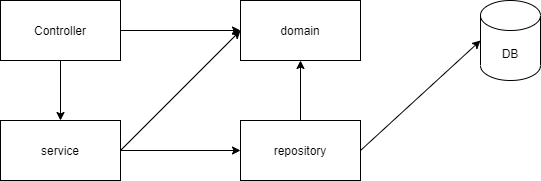

The diagram above was exported from draw.io. Its source (the exported page's mxGraphModel, read from the mxfile embedded in the PNG):
<mxGraphModel dx="782" dy="437" grid="1" gridSize="10" guides="1" tooltips="1" connect="1" arrows="1" fold="1" page="1" pageScale="1" pageWidth="1169" pageHeight="827" math="0" shadow="0">
  <root>
    <mxCell id="0" />
    <mxCell id="1" parent="0" />
    <mxCell id="zmJ35P3oMBa-rceXLacf-1" value="Controller" style="rounded=0;whiteSpace=wrap;html=1;" vertex="1" parent="1">
      <mxGeometry x="40" y="40" width="120" height="60" as="geometry" />
    </mxCell>
    <mxCell id="zmJ35P3oMBa-rceXLacf-2" value="domain" style="rounded=0;whiteSpace=wrap;html=1;" vertex="1" parent="1">
      <mxGeometry x="280" y="40" width="120" height="60" as="geometry" />
    </mxCell>
    <mxCell id="zmJ35P3oMBa-rceXLacf-3" value="repository" style="rounded=0;whiteSpace=wrap;html=1;" vertex="1" parent="1">
      <mxGeometry x="280" y="160" width="120" height="60" as="geometry" />
    </mxCell>
    <mxCell id="zmJ35P3oMBa-rceXLacf-4" value="service" style="rounded=0;whiteSpace=wrap;html=1;" vertex="1" parent="1">
      <mxGeometry x="40" y="160" width="120" height="60" as="geometry" />
    </mxCell>
    <mxCell id="zmJ35P3oMBa-rceXLacf-5" value="DB" style="shape=cylinder3;whiteSpace=wrap;html=1;boundedLbl=1;backgroundOutline=1;size=15;" vertex="1" parent="1">
      <mxGeometry x="520" y="40" width="60" height="80" as="geometry" />
    </mxCell>
    <mxCell id="zmJ35P3oMBa-rceXLacf-6" value="" style="endArrow=classic;html=1;entryX=0;entryY=0.5;entryDx=0;entryDy=0;entryPerimeter=0;exitX=1;exitY=0.5;exitDx=0;exitDy=0;" edge="1" parent="1" source="zmJ35P3oMBa-rceXLacf-3" target="zmJ35P3oMBa-rceXLacf-5">
      <mxGeometry width="50" height="50" relative="1" as="geometry">
        <mxPoint x="270" y="150" as="sourcePoint" />
        <mxPoint x="320" y="100" as="targetPoint" />
      </mxGeometry>
    </mxCell>
    <mxCell id="zmJ35P3oMBa-rceXLacf-7" value="" style="endArrow=classic;html=1;exitX=0.5;exitY=1;exitDx=0;exitDy=0;" edge="1" parent="1" source="zmJ35P3oMBa-rceXLacf-1" target="zmJ35P3oMBa-rceXLacf-4">
      <mxGeometry width="50" height="50" relative="1" as="geometry">
        <mxPoint x="270" y="250" as="sourcePoint" />
        <mxPoint x="320" y="200" as="targetPoint" />
      </mxGeometry>
    </mxCell>
    <mxCell id="zmJ35P3oMBa-rceXLacf-8" value="" style="endArrow=classic;html=1;exitX=1;exitY=0.5;exitDx=0;exitDy=0;entryX=0;entryY=0.5;entryDx=0;entryDy=0;" edge="1" parent="1" source="zmJ35P3oMBa-rceXLacf-4" target="zmJ35P3oMBa-rceXLacf-3">
      <mxGeometry width="50" height="50" relative="1" as="geometry">
        <mxPoint x="240" y="140" as="sourcePoint" />
        <mxPoint x="240" y="200" as="targetPoint" />
      </mxGeometry>
    </mxCell>
    <mxCell id="zmJ35P3oMBa-rceXLacf-9" value="" style="endArrow=classic;html=1;exitX=1;exitY=0.5;exitDx=0;exitDy=0;entryX=0;entryY=0.5;entryDx=0;entryDy=0;" edge="1" parent="1" source="zmJ35P3oMBa-rceXLacf-4" target="zmJ35P3oMBa-rceXLacf-2">
      <mxGeometry width="50" height="50" relative="1" as="geometry">
        <mxPoint x="180" y="280" as="sourcePoint" />
        <mxPoint x="300" y="160" as="targetPoint" />
      </mxGeometry>
    </mxCell>
    <mxCell id="zmJ35P3oMBa-rceXLacf-11" value="" style="endArrow=classic;html=1;exitX=0.5;exitY=0;exitDx=0;exitDy=0;entryX=0.5;entryY=1;entryDx=0;entryDy=0;" edge="1" parent="1" source="zmJ35P3oMBa-rceXLacf-3" target="zmJ35P3oMBa-rceXLacf-2">
      <mxGeometry width="50" height="50" relative="1" as="geometry">
        <mxPoint x="270" y="220" as="sourcePoint" />
        <mxPoint x="390" y="340" as="targetPoint" />
      </mxGeometry>
    </mxCell>
    <mxCell id="zmJ35P3oMBa-rceXLacf-12" value="" style="endArrow=classic;html=1;exitX=1;exitY=0.5;exitDx=0;exitDy=0;entryX=0;entryY=0.5;entryDx=0;entryDy=0;" edge="1" parent="1" source="zmJ35P3oMBa-rceXLacf-1" target="zmJ35P3oMBa-rceXLacf-2">
      <mxGeometry width="50" height="50" relative="1" as="geometry">
        <mxPoint x="170" y="200" as="sourcePoint" />
        <mxPoint x="290" y="80" as="targetPoint" />
      </mxGeometry>
    </mxCell>
  </root>
</mxGraphModel>